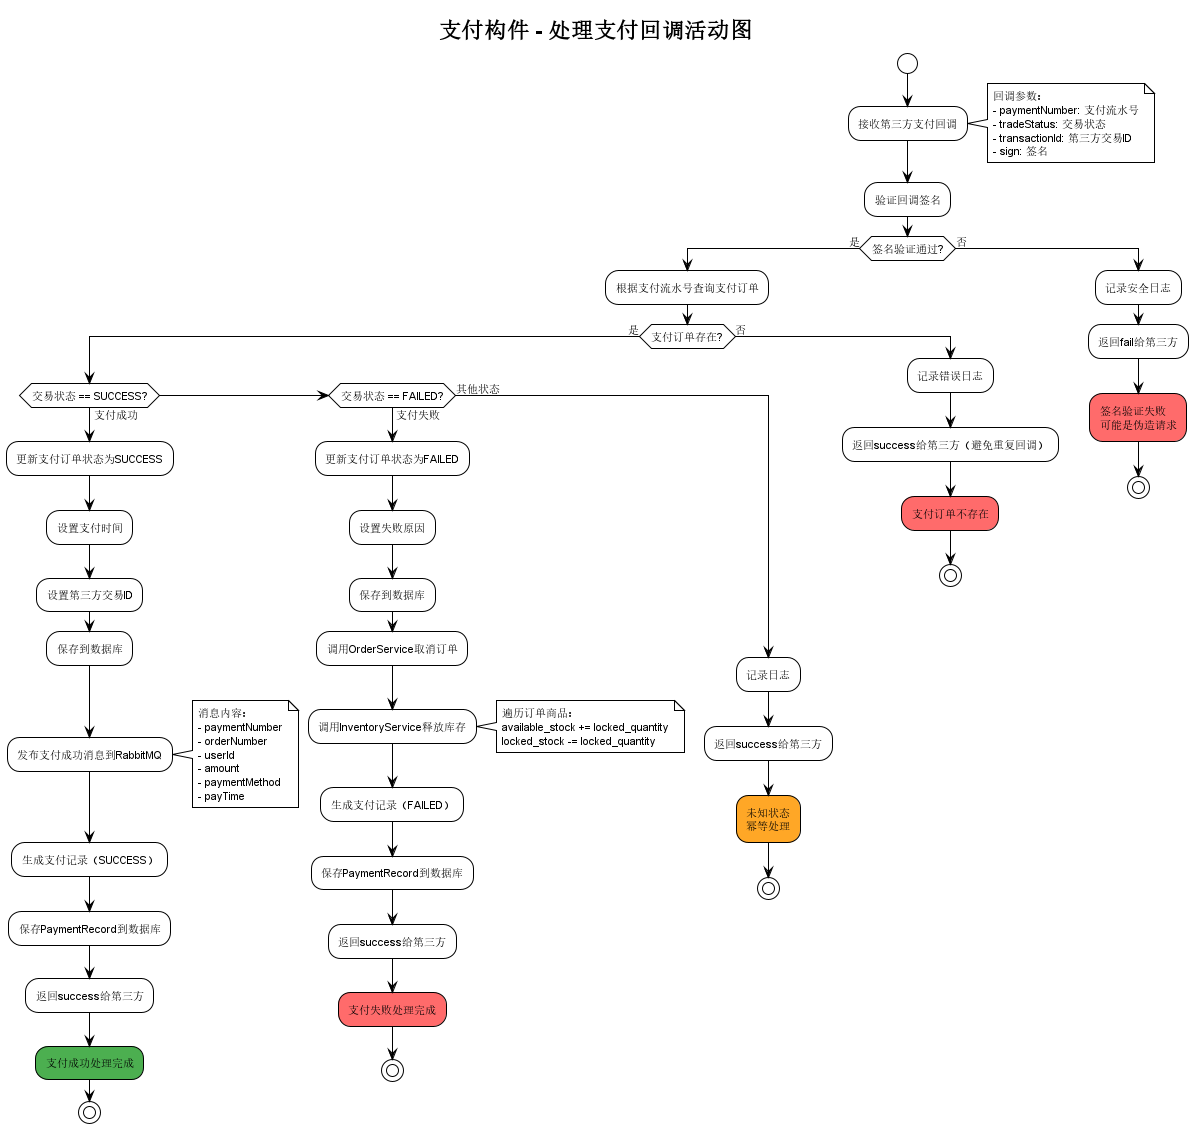

The diagram above was rendered by PlantUML. Its source (embedded in the PNG):
@startuml PaymentComponent_HandleCallback_Activity

!theme plain

skinparam defaultFontName "Microsoft YaHei, SimHei, Arial Unicode MS"
skinparam defaultFontSize 11

title 支付构件 - 处理支付回调活动图

start

:接收第三方支付回调;
note right
  回调参数：
  - paymentNumber: 支付流水号
  - tradeStatus: 交易状态
  - transactionId: 第三方交易ID
  - sign: 签名
end note

:验证回调签名;

if (签名验证通过?) then (是)
  
  :根据支付流水号查询支付订单;
  
  if (支付订单存在?) then (是)
    
    if (交易状态 == SUCCESS?) then (支付成功)
      
      :更新支付订单状态为SUCCESS;
      :设置支付时间;
      :设置第三方交易ID;
      :保存到数据库;
      
      :发布支付成功消息到RabbitMQ;
      note right
        消息内容：
        - paymentNumber
        - orderNumber
        - userId
        - amount
        - paymentMethod
        - payTime
      end note
      
      :生成支付记录（SUCCESS）;
      :保存PaymentRecord到数据库;
      
      :返回success给第三方;
      
      #4CAF50:支付成功处理完成;
      stop
      
    elseif (交易状态 == FAILED?) then (支付失败)
      
      :更新支付订单状态为FAILED;
      :设置失败原因;
      :保存到数据库;
      
      :调用OrderService取消订单;
      
      :调用InventoryService释放库存;
      note right
        遍历订单商品：
        available_stock += locked_quantity
        locked_stock -= locked_quantity
      end note
      
      :生成支付记录（FAILED）;
      :保存PaymentRecord到数据库;
      
      :返回success给第三方;
      
      #FF6B6B:支付失败处理完成;
      stop
      
    else (其他状态)
      :记录日志;
      :返回success给第三方;
      
      #FFA726:未知状态\n幂等处理;
      stop
    endif
    
  else (否)
    :记录错误日志;
    :返回success给第三方（避免重复回调）;
    
    #FF6B6B:支付订单不存在;
    stop
  endif
  
else (否)
  :记录安全日志;
  :返回fail给第三方;
  
  #FF6B6B:签名验证失败\n可能是伪造请求;
  stop
endif

@enduml